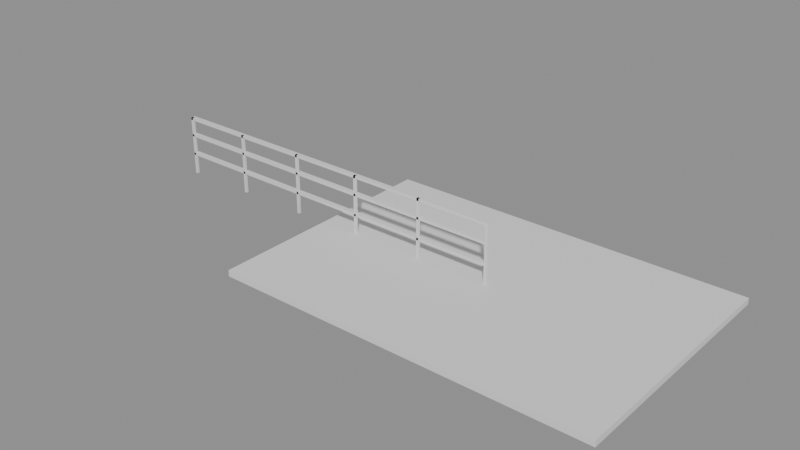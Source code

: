 # Source: e1743_after.blend  (saved by Blender 5.2.44; exported with 4.5.12 LTS)
import bpy
from mathutils import Matrix  # noqa: F401  (used for matrix-valued properties, if any)

bpy.ops.wm.read_factory_settings(use_empty=True)
scene = bpy.context.scene
scene.name = 'Scene'

# ---- materials (node trees are filled in below, after node groups)
mat_madera_roble = bpy.data.materials.new('Madera_Roble')
mat_acero_inox = bpy.data.materials.new('Acero_Inox')

# ---- material node trees
mat_madera_roble.use_nodes = True; mat_madera_roble.node_tree.nodes.clear()
_N = mat_madera_roble.node_tree.nodes; _L = mat_madera_roble.node_tree.links
n0 = _N.new('ShaderNodeBsdfPrincipled'); n0.name = 'Principled BSDF'; n0.location = (-200, 100)
n0.inputs[3].default_value = 1.45
n0.inputs[10].default_value = 0.005
n1 = _N.new('ShaderNodeOutputMaterial'); n1.name = 'Material Output'; n1.location = (200, 100)
_L.new(n0.outputs[0], n1.inputs[0])
n1.is_active_output = True
mat_acero_inox.use_nodes = True; mat_acero_inox.node_tree.nodes.clear()
_N = mat_acero_inox.node_tree.nodes; _L = mat_acero_inox.node_tree.links
n0 = _N.new('ShaderNodeBsdfPrincipled'); n0.name = 'Principled BSDF'; n0.location = (-200, 100)
n0.inputs[3].default_value = 1.45
n0.inputs[10].default_value = 0.005
n1 = _N.new('ShaderNodeOutputMaterial'); n1.name = 'Material Output'; n1.location = (200, 100)
_L.new(n0.outputs[0], n1.inputs[0])
n1.is_active_output = True

# ---- meshes
me_piso_terraza_mesh = bpy.data.meshes.new('Piso_Terraza_mesh')
me_piso_terraza_mesh.from_pydata([(0.0, 0.0, 0.0), (6.0, 0.0, 0.0), (6.0, 4.0, 0.0), (0.0, 4.0, 0.0), (0.0, 0.0, 0.1), (6.0, 0.0, 0.1), (6.0, 4.0, 0.1), (0.0, 4.0, 0.1)], [], [(0, 3, 2, 1), (4, 5, 6, 7), (1, 2, 6, 5), (3, 0, 4, 7), (2, 3, 7, 6), (0, 1, 5, 4)])
me_piso_terraza_mesh.materials.append(mat_madera_roble)
me_piso_terraza_mesh.update()
me_baranda_poste_1_mesh = bpy.data.meshes.new('Baranda_Poste_1_mesh')
me_baranda_poste_1_mesh.from_pydata([(0.0, 0.0, 0.0), (0.04, 0.0, 0.0), (0.04, 0.04, 0.0), (0.0, 0.04, 0.0), (0.0, 0.0, 1.0), (0.04, 0.0, 1.0), (0.04, 0.04, 1.0), (0.0, 0.04, 1.0)], [], [(0, 1, 2, 3), (4, 5, 6, 7), (0, 1, 5, 4), (1, 2, 6, 5), (2, 3, 7, 6), (3, 0, 4, 7)])
me_baranda_poste_1_mesh.materials.append(mat_acero_inox)
me_baranda_poste_1_mesh.update()
me_baranda_poste_2_mesh = bpy.data.meshes.new('Baranda_Poste_2_mesh')
me_baranda_poste_2_mesh.from_pydata([(0.0, 0.0, 0.0), (0.04, 0.0, 0.0), (0.04, 0.04, 0.0), (0.0, 0.04, 0.0), (0.0, 0.0, 1.0), (0.04, 0.0, 1.0), (0.04, 0.04, 1.0), (0.0, 0.04, 1.0)], [], [(0, 1, 2, 3), (4, 5, 6, 7), (0, 1, 5, 4), (1, 2, 6, 5), (2, 3, 7, 6), (3, 0, 4, 7)])
me_baranda_poste_2_mesh.materials.append(mat_acero_inox)
me_baranda_poste_2_mesh.update()
me_baranda_poste_3_mesh = bpy.data.meshes.new('Baranda_Poste_3_mesh')
me_baranda_poste_3_mesh.from_pydata([(0.0, 0.0, 0.0), (0.04, 0.0, 0.0), (0.04, 0.04, 0.0), (0.0, 0.04, 0.0), (0.0, 0.0, 1.0), (0.04, 0.0, 1.0), (0.04, 0.04, 1.0), (0.0, 0.04, 1.0)], [], [(0, 1, 2, 3), (4, 5, 6, 7), (0, 1, 5, 4), (1, 2, 6, 5), (2, 3, 7, 6), (3, 0, 4, 7)])
me_baranda_poste_3_mesh.materials.append(mat_acero_inox)
me_baranda_poste_3_mesh.update()
me_baranda_poste_4_mesh = bpy.data.meshes.new('Baranda_Poste_4_mesh')
me_baranda_poste_4_mesh.from_pydata([(0.0, 0.0, 0.0), (0.04, 0.0, 0.0), (0.04, 0.04, 0.0), (0.0, 0.04, 0.0), (0.0, 0.0, 1.0), (0.04, 0.0, 1.0), (0.04, 0.04, 1.0), (0.0, 0.04, 1.0)], [], [(0, 1, 2, 3), (4, 5, 6, 7), (0, 1, 5, 4), (1, 2, 6, 5), (2, 3, 7, 6), (3, 0, 4, 7)])
me_baranda_poste_4_mesh.materials.append(mat_acero_inox)
me_baranda_poste_4_mesh.update()
me_baranda_poste_5_mesh = bpy.data.meshes.new('Baranda_Poste_5_mesh')
me_baranda_poste_5_mesh.from_pydata([(0.0, 0.0, 0.0), (0.04, 0.0, 0.0), (0.04, 0.04, 0.0), (0.0, 0.04, 0.0), (0.0, 0.0, 1.0), (0.04, 0.0, 1.0), (0.04, 0.04, 1.0), (0.0, 0.04, 1.0)], [], [(0, 1, 2, 3), (4, 5, 6, 7), (0, 1, 5, 4), (1, 2, 6, 5), (2, 3, 7, 6), (3, 0, 4, 7)])
me_baranda_poste_5_mesh.materials.append(mat_acero_inox)
me_baranda_poste_5_mesh.update()
me_baranda_poste_6_mesh = bpy.data.meshes.new('Baranda_Poste_6_mesh')
me_baranda_poste_6_mesh.from_pydata([(0.0, 0.0, 0.0), (0.04, 0.0, 0.0), (0.04, 0.04, 0.0), (0.0, 0.04, 0.0), (0.0, 0.0, 1.0), (0.04, 0.0, 1.0), (0.04, 0.04, 1.0), (0.0, 0.04, 1.0)], [], [(0, 1, 2, 3), (4, 5, 6, 7), (0, 1, 5, 4), (1, 2, 6, 5), (2, 3, 7, 6), (3, 0, 4, 7)])
me_baranda_poste_6_mesh.materials.append(mat_acero_inox)
me_baranda_poste_6_mesh.update()
me_baranda_top_mesh = bpy.data.meshes.new('Baranda_Top_mesh')
me_baranda_top_mesh.from_pydata([(0.0, 0.0, 0.0), (6.0, 0.0, 0.0), (6.0, 0.08, 0.0), (0.0, 0.08, 0.0), (0.0, 0.0, 0.04), (6.0, 0.0, 0.04), (6.0, 0.08, 0.04), (0.0, 0.08, 0.04)], [], [(0, 1, 2, 3), (4, 5, 6, 7), (0, 1, 5, 4), (1, 2, 6, 5), (2, 3, 7, 6), (3, 0, 4, 7)])
me_baranda_top_mesh.materials.append(mat_acero_inox)
me_baranda_top_mesh.update()
me_baranda_trav_1_mesh = bpy.data.meshes.new('Baranda_Trav_1_mesh')
me_baranda_trav_1_mesh.from_pydata([(0.0, 0.0, 0.0), (6.0, 0.0, 0.0), (6.0, 0.08, 0.0), (0.0, 0.08, 0.0), (0.0, 0.0, 0.04), (6.0, 0.0, 0.04), (6.0, 0.08, 0.04), (0.0, 0.08, 0.04)], [], [(0, 1, 2, 3), (4, 5, 6, 7), (0, 1, 5, 4), (1, 2, 6, 5), (2, 3, 7, 6), (3, 0, 4, 7)])
me_baranda_trav_1_mesh.materials.append(mat_acero_inox)
me_baranda_trav_1_mesh.update()
me_baranda_trav_2_mesh = bpy.data.meshes.new('Baranda_Trav_2_mesh')
me_baranda_trav_2_mesh.from_pydata([(0.0, 0.0, 0.0), (6.0, 0.0, 0.0), (6.0, 0.08, 0.0), (0.0, 0.08, 0.0), (0.0, 0.0, 0.04), (6.0, 0.0, 0.04), (6.0, 0.08, 0.04), (0.0, 0.08, 0.04)], [], [(0, 1, 2, 3), (4, 5, 6, 7), (0, 1, 5, 4), (1, 2, 6, 5), (2, 3, 7, 6), (3, 0, 4, 7)])
me_baranda_trav_2_mesh.materials.append(mat_acero_inox)
me_baranda_trav_2_mesh.update()

# ---- objects
ob_piso_terraza_solido = bpy.data.objects.new('Piso_Terraza_Solido', me_piso_terraza_mesh)
ob_piso_terraza = bpy.data.objects.new('Piso_Terraza', None)
ob_baranda = bpy.data.objects.new('Baranda', None)
ob_baranda_poste_1 = bpy.data.objects.new('Baranda_Poste_1', me_baranda_poste_1_mesh)
ob_baranda_poste_2 = bpy.data.objects.new('Baranda_Poste_2', me_baranda_poste_2_mesh)
ob_baranda_poste_3 = bpy.data.objects.new('Baranda_Poste_3', me_baranda_poste_3_mesh)
ob_baranda_poste_4 = bpy.data.objects.new('Baranda_Poste_4', me_baranda_poste_4_mesh)
ob_baranda_poste_5 = bpy.data.objects.new('Baranda_Poste_5', me_baranda_poste_5_mesh)
ob_baranda_poste_6 = bpy.data.objects.new('Baranda_Poste_6', me_baranda_poste_6_mesh)
ob_baranda_top = bpy.data.objects.new('Baranda_Top', me_baranda_top_mesh)
ob_baranda_trav_1 = bpy.data.objects.new('Baranda_Trav_1', me_baranda_trav_1_mesh)
ob_baranda_trav_2 = bpy.data.objects.new('Baranda_Trav_2', me_baranda_trav_2_mesh)

# ---- transforms, parenting, visibility, modifiers, constraints
ob_piso_terraza_solido.parent = ob_piso_terraza
ob_piso_terraza_solido.location = (0.0, 0.0, 0.0)
ob_piso_terraza.location = (0.0, 0.0, 0.0)
ob_piso_terraza.empty_display_type = 'ARROWS'
ob_baranda.location = (-3.0, 2.0, 0.05)
ob_baranda.empty_display_type = 'ARROWS'
ob_baranda_poste_1.parent = ob_baranda
ob_baranda_poste_1.location = (0.0, 0.0, 0.0)
ob_baranda_poste_2.parent = ob_baranda
ob_baranda_poste_2.location = (1.2, 0.0, 0.0)
ob_baranda_poste_3.parent = ob_baranda
ob_baranda_poste_3.location = (2.4, 0.0, 0.0)
ob_baranda_poste_4.parent = ob_baranda
ob_baranda_poste_4.location = (3.6, 0.0, 0.0)
ob_baranda_poste_5.parent = ob_baranda
ob_baranda_poste_5.location = (4.8, 0.0, 0.0)
ob_baranda_poste_6.parent = ob_baranda
ob_baranda_poste_6.location = (6.0, 0.0, 0.0)
ob_baranda_top.parent = ob_baranda
ob_baranda_top.location = (0.0, 0.0, 0.96)
ob_baranda_trav_1.parent = ob_baranda
ob_baranda_trav_1.location = (0.0, 0.0, 0.3333)
ob_baranda_trav_2.parent = ob_baranda
ob_baranda_trav_2.location = (0.0, 0.0, 0.6667)

# ---- collection membership
scene.collection.objects.link(ob_piso_terraza_solido)
scene.collection.objects.link(ob_piso_terraza)
scene.collection.objects.link(ob_baranda)
scene.collection.objects.link(ob_baranda_poste_1)
scene.collection.objects.link(ob_baranda_poste_2)
scene.collection.objects.link(ob_baranda_poste_3)
scene.collection.objects.link(ob_baranda_poste_4)
scene.collection.objects.link(ob_baranda_poste_5)
scene.collection.objects.link(ob_baranda_poste_6)
scene.collection.objects.link(ob_baranda_top)
scene.collection.objects.link(ob_baranda_trav_1)
scene.collection.objects.link(ob_baranda_trav_2)

# ---- scene / render settings (as saved in the file)
scene.frame_start = 1; scene.frame_end = 250; scene.frame_set(1)
scene.render.engine = 'BLENDER_EEVEE_NEXT'
scene.render.bake_bias = 0.0
scene.render.bake_samples = 0
scene.render.compositor_device = 'GPU'
scene.eevee.use_volume_custom_range = False
scene.eevee.fast_gi_thickness_near = 0.1
scene.eevee.fast_gi_thickness_far = 0.0
scene.eevee.ray_tracing_options.screen_trace_thickness = 0.1
bpy.context.view_layer.update()

# ---- added for rendering (the .blend has no active camera and no usable light): camera, sun + grey world if the file has none
cam_auto = bpy.data.cameras.new('AutoCamera')
cam_auto.lens = 50.0
cam_auto.sensor_width = 36.0
cam_auto.clip_end = 1000.0
ob_auto_camera = bpy.data.objects.new('AutoCamera', cam_auto)
scene.collection.objects.link(ob_auto_camera)
ob_auto_camera.location = (10.664, -8.99685, 7.85624)
ob_auto_camera.rotation_euler = (1.09748, -7.21219e-08, 0.694738)
scene.camera = ob_auto_camera
light_auto_sun = bpy.data.lights.new('AutoSun', 'SUN')
light_auto_sun.energy = 3.0
light_auto_sun.angle = 0.0523599
ob_auto_sun = bpy.data.objects.new('AutoSun', light_auto_sun)
scene.collection.objects.link(ob_auto_sun)
ob_auto_sun.rotation_euler = (0.872665, 0.174533, 0.523599)
if scene.world is None:
    world_auto = bpy.data.worlds.new('AutoWorld')
    world_auto.color = (0.3, 0.3, 0.3)
    scene.world = world_auto
bpy.context.view_layer.update()
